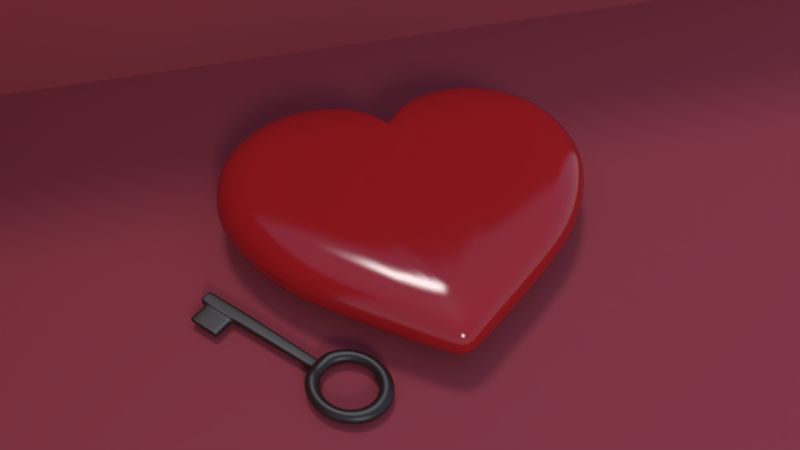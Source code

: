 # Source: hEART_and_key.blend  (saved by Blender 2.78.0; exported with 4.5.12 LTS)
import bpy
from mathutils import Matrix  # noqa: F401  (used for matrix-valued properties, if any)

bpy.ops.wm.read_factory_settings(use_empty=True)
scene = bpy.context.scene
scene.name = 'Scene'

# ---- collections
col_collection_1 = bpy.data.collections.new('Collection 1'); scene.collection.children.link(col_collection_1)

# ---- materials (node trees are filled in below, after node groups)
mat_material_002 = bpy.data.materials.new('Material.002')
mat_material_002.alpha_threshold = 0.0
mat_material_002.roughness = 0.5
mat_key = bpy.data.materials.new('Key')
mat_key.alpha_threshold = 0.0
mat_key.roughness = 0.5
mat_material_001 = bpy.data.materials.new('Material.001')
mat_material_001.alpha_threshold = 0.0
mat_material_001.roughness = 0.5

# ---- material node trees
mat_material_002.use_nodes = True; mat_material_002.node_tree.nodes.clear()
_N = mat_material_002.node_tree.nodes; _L = mat_material_002.node_tree.links
n0 = _N.new('ShaderNodeOutputMaterial'); n0.name = 'Material Output'; n0.location = (300, 300)
n1 = _N.new('ShaderNodeBsdfDiffuse'); n1.name = 'Diffuse BSDF'; n1.location = (10, 300)
n1.inputs[0].default_value = (0.2668, 0.04003, 0.04511, 1.0)
_L.new(n1.outputs[0], n0.inputs[0])
n0.is_active_output = True
mat_key.use_nodes = True; mat_key.node_tree.nodes.clear()
_N = mat_key.node_tree.nodes; _L = mat_key.node_tree.links
n0 = _N.new('ShaderNodeOutputMaterial'); n0.name = 'Material Output'; n0.location = (460, 300)
n1 = _N.new('ShaderNodeFresnel'); n1.name = 'Fresnel'; n1.location = (11, 412)
n1.inputs[0].default_value = 1.45
n2 = _N.new('ShaderNodeMixShader'); n2.name = 'Mix Shader'; n2.location = (268, 292)
n3 = _N.new('ShaderNodeBsdfAnisotropic'); n3.name = 'Glossy BSDF'; n3.location = (11, 151)
n3.distribution = 'BECKMANN'
n3.inputs[1].default_value = 0.4183
n4 = _N.new('ShaderNodeBsdfDiffuse'); n4.name = 'Diffuse BSDF'; n4.location = (10, 300)
n4.inputs[0].default_value = (0.02275, 0.01271, 0.007974, 1.0)
n4.inputs[1].default_value = 0.025
_L.new(n4.outputs[0], n2.inputs[1])
_L.new(n2.outputs[0], n0.inputs[0])
_L.new(n3.outputs[0], n2.inputs[2])
_L.new(n1.outputs[0], n2.inputs[0])
n0.is_active_output = True
mat_material_001.use_nodes = True; mat_material_001.node_tree.nodes.clear()
_N = mat_material_001.node_tree.nodes; _L = mat_material_001.node_tree.links
n0 = _N.new('ShaderNodeOutputMaterial'); n0.name = 'Material Output'; n0.location = (460, 300)
n1 = _N.new('ShaderNodeBsdfDiffuse'); n1.name = 'Diffuse BSDF'; n1.location = (10, 300)
n1.inputs[0].default_value = (0.3119, 0.008499, 0.008499, 1.0)
n1.inputs[1].default_value = 0.025
n2 = _N.new('ShaderNodeFresnel'); n2.name = 'Fresnel'; n2.location = (11, 412)
n2.inputs[0].default_value = 1.45
n3 = _N.new('ShaderNodeMixShader'); n3.name = 'Mix Shader'; n3.location = (268, 292)
n4 = _N.new('ShaderNodeBsdfAnisotropic'); n4.name = 'Glossy BSDF'; n4.location = (11, 151)
n4.distribution = 'BECKMANN'
n4.inputs[1].default_value = 0.1826
_L.new(n1.outputs[0], n3.inputs[1])
_L.new(n3.outputs[0], n0.inputs[0])
_L.new(n4.outputs[0], n3.inputs[2])
_L.new(n2.outputs[0], n3.inputs[0])
n0.is_active_output = True

# ---- world
world_world = bpy.data.worlds.new('World'); scene.world = world_world
world_world.use_nodes = True; world_world.node_tree.nodes.clear()
_N = world_world.node_tree.nodes; _L = world_world.node_tree.links
n0 = _N.new('ShaderNodeOutputWorld'); n0.name = 'World Output'; n0.location = (300, 300)
n1 = _N.new('ShaderNodeBackground'); n1.name = 'Background'; n1.location = (10, 300)
n2 = _N.new('ShaderNodeTexSky'); n2.name = 'Sky Texture'; n2.location = (-190, 300)
n2.sky_type = 'PREETHAM'
n2.sun_elevation = 1.571
_L.new(n1.outputs[0], n0.inputs[0])
_L.new(n2.outputs[0], n1.inputs[0])
n0.is_active_output = True
world_world.color = (0.05088, 0.05088, 0.05088)
world_world.use_sun_shadow = False
world_world.sun_shadow_jitter_overblur = 0.0
world_world.cycles.sampling_method = 'MANUAL'

# ---- cameras
cam_camera = bpy.data.cameras.new('Camera')
cam_camera.clip_end = 100.0
cam_camera.lens = 35.0
cam_camera.sensor_width = 32.0
cam_camera.sensor_height = 18.0
cam_camera.ortho_scale = 7.314
cam_camera.dof.focus_distance = 0.0

# ---- lights
light_sun = bpy.data.lights.new('Sun', 'SUN')
light_sun.transmission_factor = 0.0
light_sun.angle = 0.1993
light_sun.energy = 1.0
light_sun.shadow_buffer_clip_start = 0.5
light_sun.shadow_soft_size = 0.1
light_sun.shadow_cascade_max_distance = 1000.0
light_hemi = bpy.data.lights.new('Hemi', 'SUN')
light_hemi.transmission_factor = 0.0
light_hemi.angle = 0.1993
light_hemi.energy = 1.0
light_hemi.shadow_buffer_clip_start = 0.5
light_hemi.shadow_soft_size = 0.1
light_hemi.shadow_cascade_max_distance = 1000.0

# ---- meshes
me_cube_001 = bpy.data.meshes.new('Cube.001')
me_cube_001.from_pydata([(-1.0, -1.0, -1.0), (-1.0, -1.0, 1.0), (-1.0, 1.0, -1.0), (-1.0, 1.0, 1.0), (1.0, -1.0, -1.0), (1.0, 1.0, -1.0), (1.0, 1.0, 1.0)], [], [(0, 1, 3, 2), (2, 3, 6, 5), (2, 5, 4, 0)])
me_cube_001.materials.append(mat_material_002)
me_cube_001.use_remesh_preserve_volume = False
me_cube_001.use_remesh_preserve_attributes = False
me_cube_001.use_mirror_vertex_groups = False
me_cube_001.update()
me_torus = bpy.data.meshes.new('Torus')
me_torus.from_pydata([(1.276, -3.234e-10, -6.379e-19), (1.249, -4.1e-10, 0.1283), (1.174, -6.789e-10, 0.226), (1.07, -1.091e-09, 0.2676), (0.9599, -1.507e-09, 0.2375), (0.8735, -1.784e-09, 0.1394), (0.8407, -1.877e-09, 3.062e-17), (0.8735, -1.784e-09, -0.1394), (0.9599, -1.507e-09, -0.2375), (1.07, -1.091e-09, -0.2676), (1.174, -6.789e-10, -0.226), (1.249, -4.1e-10, -0.1283), (1.266, 0.1666, -6.508e-19), (1.238, 0.163, 0.1284), (1.165, 0.1533, 0.2261), (1.061, 0.1397, 0.2676), (0.9518, 0.1253, 0.2375), (0.8661, 0.114, 0.1394), (0.8335, 0.1097, 3.062e-17), (0.8661, 0.114, -0.1394), (0.9518, 0.1253, -0.2375), (1.061, 0.1397, -0.2676), (1.165, 0.1533, -0.2261), (1.238, 0.163, -0.1284), (1.235, 0.3308, -6.905e-19), (1.208, 0.3237, 0.1285), (1.136, 0.3043, 0.2263), (1.035, 0.2772, 0.2678), (0.9275, 0.2485, 0.2376), (0.8438, 0.2261, 0.1394), (0.8121, 0.2176, 3.062e-17), (0.8438, 0.2261, -0.1394), (0.9275, 0.2485, -0.2376), (1.035, 0.2772, -0.2678), (1.136, 0.3043, -0.2263), (1.208, 0.3237, -0.1285), (1.185, 0.4907, -7.884e-19), (1.159, 0.4801, 0.1289), (1.089, 0.4511, 0.2268), (0.9906, 0.4103, 0.2681), (0.8874, 0.3676, 0.2377), (0.8071, 0.3343, 0.1394), (0.7767, 0.3217, 3.062e-17), (0.8071, 0.3343, -0.1394), (0.8874, 0.3676, -0.2377), (0.9906, 0.4103, -0.2681), (1.089, 0.4511, -0.2268), (1.159, 0.4801, -0.1289), (1.115, 0.6435, -9.067e-19), (1.09, 0.6296, 0.1294), (1.024, 0.5912, 0.2275), (0.9303, 0.5371, 0.2685), (0.8321, 0.4804, 0.2378), (0.7566, 0.4368, 0.1394), (0.7281, 0.4204, 3.062e-17), (0.7566, 0.4368, -0.1394), (0.8321, 0.4804, -0.2378), (0.9303, 0.5371, -0.2685), (1.024, 0.5912, -0.2275), (1.09, 0.6296, -0.1294), (1.025, 0.7868, -1.04e-18), (1.003, 0.7696, 0.1299), (0.9411, 0.7221, 0.2283), (0.8538, 0.6551, 0.269), (0.7627, 0.5852, 0.2379), (0.6931, 0.5318, 0.1394), (0.667, 0.5118, 3.062e-17), (0.6931, 0.5318, -0.1394), (0.7627, 0.5852, -0.2379), (0.8538, 0.6551, -0.269), (0.9411, 0.7221, -0.2283), (1.003, 0.7696, -0.1299), (0.9179, 0.9179, -1.179e-18), (0.8976, 0.8976, 0.1304), (0.8414, 0.8414, 0.229), (0.7622, 0.7622, 0.2695), (0.6801, 0.6801, 0.238), (0.6178, 0.6178, 0.1394), (0.5945, 0.5945, 3.062e-17), (0.6178, 0.6178, -0.1394), (0.6801, 0.6801, -0.238), (0.7622, 0.7622, -0.2695), (0.8414, 0.8414, -0.229), (0.8976, 0.8976, -0.1304), (0.7936, 1.034, -1.313e-18), (0.7758, 1.011, 0.1309), (0.7265, 0.9467, 0.2297), (0.6571, 0.8564, 0.2699), (0.5858, 0.7634, 0.2381), (0.5319, 0.6932, 0.1394), (0.5118, 0.667, 3.062e-17), (0.5319, 0.6932, -0.1394), (0.5858, 0.7634, -0.2381), (0.6571, 0.8564, -0.2699), (0.7265, 0.9467, -0.2297), (0.7758, 1.011, -0.1309), (0.6542, 1.133, -1.43e-18), (0.6393, 1.107, 0.1314), (0.598, 1.036, 0.2302), (0.5402, 0.9357, 0.2701), (0.4814, 0.8337, 0.2382), (0.4369, 0.7567, 0.1394), (0.4204, 0.7281, 3.062e-17), (0.4369, 0.7567, -0.1394), (0.4814, 0.8337, -0.2382), (0.5402, 0.9357, -0.2701), (0.598, 1.036, -0.2302), (0.6393, 1.107, -0.1314), (0.5021, 1.212, -1.518e-18), (0.4904, 1.184, 0.1315), (0.4584, 1.107, 0.2279), (0.4141, 0.9996, 0.2662), (0.3686, 0.8898, 0.2353), (0.3344, 0.8073, 0.139), (0.3217, 0.7767, 3.062e-17), (0.3344, 0.8073, -0.1394), (0.3686, 0.8898, -0.2383), (0.4141, 0.9996, -0.2705), (0.4584, 1.107, -0.2305), (0.4904, 1.184, -0.1317), (0.3402, 1.27, -0.03061), (0.3323, 1.24, 0.07836), (0.3106, 1.159, 0.1777), (0.2803, 1.046, 0.2336), (0.2493, 0.9306, 0.2146), (0.2262, 0.844, 0.1293), (0.2176, 0.8121, -0.001868), (0.2262, 0.844, -0.1394), (0.2493, 0.9306, -0.2384), (0.2803, 1.046, -0.2708), (0.3106, 1.159, -0.2287), (0.3323, 1.24, -0.1301), (0.1719, 1.306, -0.03765), (0.1679, 1.275, 0.03215), (0.1568, 1.191, 0.1362), (0.1415, 1.075, 0.2111), (0.1258, 0.9554, 0.204), (0.1141, 0.8663, 0.1243), (0.1097, 0.8335, -0.003893), (0.1141, 0.8663, -0.1397), (0.1258, 0.9554, -0.2384), (0.1415, 1.075, -0.2712), (0.1568, 1.191, -0.2158), (0.1679, 1.275, -0.1106), (1.306e-07, 1.202, 0.1318), (1.009e-07, 1.084, 0.2087), (1.032e-07, 0.9637, 0.2037), (7.192e-08, 0.8738, 0.1239), (1.059e-07, 0.8407, -0.004099), (7.192e-08, 0.8738, -0.1397), (1.032e-07, 0.9637, -0.2384), (1.009e-07, 1.084, -0.2713), (1.306e-07, 1.202, -0.2082), (-0.1719, 1.306, -0.03765), (-0.1679, 1.275, 0.03215), (-0.1568, 1.191, 0.1362), (-0.1415, 1.075, 0.2111), (-0.1258, 0.9554, 0.204), (-0.1141, 0.8663, 0.1243), (-0.1097, 0.8335, -0.003893), (-0.1141, 0.8663, -0.1397), (-0.1258, 0.9554, -0.2384), (-0.1415, 1.075, -0.2712), (-0.1568, 1.191, -0.2158), (-0.1679, 1.275, -0.1106), (-0.3402, 1.27, -0.03061), (-0.3323, 1.24, 0.07836), (-0.3106, 1.159, 0.1777), (-0.2803, 1.046, 0.2336), (-0.2493, 0.9306, 0.2146), (-0.2262, 0.844, 0.1293), (-0.2176, 0.8121, -0.001868), (-0.2262, 0.844, -0.1394), (-0.2493, 0.9306, -0.2384), (-0.2803, 1.046, -0.2708), (-0.3106, 1.159, -0.2287), (-0.3323, 1.24, -0.1301), (-0.5021, 1.212, -1.518e-18), (-0.4904, 1.184, 0.1315), (-0.4584, 1.107, 0.2279), (-0.4141, 0.9996, 0.2662), (-0.3686, 0.8898, 0.2353), (-0.3344, 0.8073, 0.139), (-0.3217, 0.7767, 3.062e-17), (-0.3344, 0.8073, -0.1394), (-0.3686, 0.8898, -0.2383), (-0.4141, 0.9996, -0.2705), (-0.4584, 1.107, -0.2305), (-0.4904, 1.184, -0.1317), (-0.6542, 1.133, -1.43e-18), (-0.6393, 1.107, 0.1314), (-0.598, 1.036, 0.2302), (-0.5402, 0.9357, 0.2701), (-0.4814, 0.8337, 0.2382), (-0.4369, 0.7567, 0.1394), (-0.4204, 0.7281, 3.062e-17), (-0.4369, 0.7567, -0.1394), (-0.4814, 0.8337, -0.2382), (-0.5402, 0.9357, -0.2701), (-0.598, 1.036, -0.2302), (-0.6393, 1.107, -0.1314), (-0.7936, 1.034, -1.313e-18), (-0.7758, 1.011, 0.1309), (-0.7265, 0.9467, 0.2297), (-0.6571, 0.8564, 0.2699), (-0.5858, 0.7634, 0.2381), (-0.5319, 0.6932, 0.1394), (-0.5118, 0.667, 3.062e-17), (-0.5319, 0.6932, -0.1394), (-0.5858, 0.7634, -0.2381), (-0.6571, 0.8564, -0.2699), (-0.7265, 0.9467, -0.2297), (-0.7758, 1.011, -0.1309), (-0.9179, 0.9179, -1.179e-18), (-0.8976, 0.8976, 0.1304), (-0.8414, 0.8414, 0.229), (-0.7622, 0.7622, 0.2695), (-0.6801, 0.6801, 0.238), (-0.6178, 0.6178, 0.1394), (-0.5945, 0.5945, 3.062e-17), (-0.6178, 0.6178, -0.1394), (-0.6801, 0.6801, -0.238), (-0.7622, 0.7622, -0.2695), (-0.8414, 0.8414, -0.229), (-0.8976, 0.8976, -0.1304), (-1.025, 0.7868, -1.04e-18), (-1.003, 0.7696, 0.1299), (-0.9411, 0.7221, 0.2283), (-0.8538, 0.6551, 0.269), (-0.7627, 0.5852, 0.2379), (-0.6931, 0.5318, 0.1394), (-0.667, 0.5118, 3.062e-17), (-0.6931, 0.5318, -0.1394), (-0.7627, 0.5852, -0.2379), (-0.8538, 0.6551, -0.269), (-0.9411, 0.7221, -0.2283), (-1.003, 0.7696, -0.1299), (-1.115, 0.6435, -9.067e-19), (-1.09, 0.6296, 0.1294), (-1.024, 0.5912, 0.2275), (-0.9303, 0.5371, 0.2685), (-0.8321, 0.4804, 0.2378), (-0.7566, 0.4368, 0.1394), (-0.7281, 0.4204, 3.062e-17), (-0.7566, 0.4368, -0.1394), (-0.8321, 0.4804, -0.2378), (-0.9303, 0.5371, -0.2685), (-1.024, 0.5912, -0.2275), (-1.09, 0.6296, -0.1294), (-1.185, 0.4907, -7.884e-19), (-1.159, 0.4801, 0.1289), (-1.089, 0.4511, 0.2268), (-0.9906, 0.4103, 0.2681), (-0.8874, 0.3676, 0.2377), (-0.8071, 0.3343, 0.1394), (-0.7767, 0.3217, 3.062e-17), (-0.8071, 0.3343, -0.1394), (-0.8874, 0.3676, -0.2377), (-0.9906, 0.4103, -0.2681), (-1.089, 0.4511, -0.2268), (-1.159, 0.4801, -0.1289), (-1.235, 0.3308, -6.905e-19), (-1.208, 0.3237, 0.1285), (-1.136, 0.3043, 0.2263), (-1.035, 0.2772, 0.2678), (-0.9275, 0.2485, 0.2376), (-0.8438, 0.2261, 0.1394), (-0.8121, 0.2176, 3.062e-17), (-0.8438, 0.2261, -0.1394), (-0.9275, 0.2485, -0.2376), (-1.035, 0.2772, -0.2678), (-1.136, 0.3043, -0.2263), (-1.208, 0.3237, -0.1285), (-1.266, 0.1666, -6.508e-19), (-1.238, 0.163, 0.1284), (-1.165, 0.1533, 0.2261), (-1.061, 0.1397, 0.2676), (-0.9518, 0.1253, 0.2375), (-0.8661, 0.114, 0.1394), (-0.8335, 0.1097, 3.062e-17), (-0.8661, 0.114, -0.1394), (-0.9518, 0.1253, -0.2375), (-1.061, 0.1397, -0.2676), (-1.165, 0.1533, -0.2261), (-1.238, 0.163, -0.1284), (-1.276, 1.112e-07, -6.379e-19), (-1.249, 1.087e-07, 0.1283), (-1.174, 1.02e-07, 0.226), (-1.07, 9.248e-08, 0.2676), (-0.9599, 8.241e-08, 0.2375), (-0.8735, 7.458e-08, 0.1394), (-0.8407, 7.162e-08, 3.062e-17), (-0.8735, 7.458e-08, -0.1394), (-0.9599, 8.241e-08, -0.2375), (-1.07, 9.248e-08, -0.2676), (-1.174, 1.02e-07, -0.226), (-1.249, 1.087e-07, -0.1283), (-1.266, -0.1666, -6.508e-19), (-1.238, -0.163, 0.1284), (-1.165, -0.1533, 0.2261), (-1.061, -0.1397, 0.2676), (-0.9518, -0.1253, 0.2375), (-0.8661, -0.114, 0.1394), (-0.8335, -0.1097, 3.062e-17), (-0.8661, -0.114, -0.1394), (-0.9518, -0.1253, -0.2375), (-1.061, -0.1397, -0.2676), (-1.165, -0.1533, -0.2261), (-1.238, -0.163, -0.1284), (-1.235, -0.3308, -6.905e-19), (-1.208, -0.3237, 0.1285), (-1.136, -0.3043, 0.2263), (-1.035, -0.2772, 0.2678), (-0.9275, -0.2485, 0.2376), (-0.8438, -0.2261, 0.1394), (-0.8121, -0.2176, 3.062e-17), (-0.8438, -0.2261, -0.1394), (-0.9275, -0.2485, -0.2376), (-1.035, -0.2772, -0.2678), (-1.136, -0.3043, -0.2263), (-1.208, -0.3237, -0.1285), (-1.185, -0.4907, -7.884e-19), (-1.159, -0.4801, 0.1289), (-1.089, -0.4511, 0.2268), (-0.9906, -0.4103, 0.2681), (-0.8874, -0.3676, 0.2377), (-0.8071, -0.3343, 0.1394), (-0.7767, -0.3217, 3.062e-17), (-0.8071, -0.3343, -0.1394), (-0.8874, -0.3676, -0.2377), (-0.9906, -0.4103, -0.2681), (-1.089, -0.4511, -0.2268), (-1.159, -0.4801, -0.1289), (-1.115, -0.6435, -9.067e-19), (-1.09, -0.6296, 0.1294), (-1.024, -0.5912, 0.2275), (-0.9303, -0.5371, 0.2685), (-0.8321, -0.4804, 0.2378), (-0.7566, -0.4368, 0.1394), (-0.7281, -0.4204, 3.062e-17), (-0.7566, -0.4368, -0.1394), (-0.8321, -0.4804, -0.2378), (-0.9303, -0.5371, -0.2685), (-1.024, -0.5912, -0.2275), (-1.09, -0.6296, -0.1294), (-1.025, -0.7868, -1.04e-18), (-1.003, -0.7696, 0.1299), (-0.9411, -0.7221, 0.2283), (-0.8538, -0.6551, 0.269), (-0.7627, -0.5852, 0.2379), (-0.6931, -0.5318, 0.1394), (-0.667, -0.5118, 3.062e-17), (-0.6931, -0.5318, -0.1394), (-0.7627, -0.5852, -0.2379), (-0.8538, -0.6551, -0.269), (-0.9411, -0.7221, -0.2283), (-1.003, -0.7696, -0.1299), (-0.9179, -0.9179, -1.179e-18), (-0.8976, -0.8976, 0.1304), (-0.8414, -0.8414, 0.229), (-0.7622, -0.7622, 0.2695), (-0.6801, -0.6801, 0.238), (-0.6178, -0.6178, 0.1394), (-0.5945, -0.5945, 3.062e-17), (-0.6178, -0.6178, -0.1394), (-0.6801, -0.6801, -0.238), (-0.7622, -0.7622, -0.2695), (-0.8414, -0.8414, -0.229), (-0.8976, -0.8976, -0.1304), (-0.7936, -1.034, -1.313e-18), (-0.7758, -1.011, 0.1309), (-0.7265, -0.9467, 0.2297), (-0.6571, -0.8564, 0.2699), (-0.5858, -0.7634, 0.2381), (-0.5319, -0.6932, 0.1394), (-0.5118, -0.667, 3.062e-17), (-0.5319, -0.6932, -0.1394), (-0.5858, -0.7634, -0.2381), (-0.6571, -0.8564, -0.2699), (-0.7265, -0.9467, -0.2297), (-0.7758, -1.011, -0.1309), (-0.6542, -1.133, -1.43e-18), (-0.6393, -1.107, 0.1314), (-0.598, -1.036, 0.2302), (-0.5402, -0.9357, 0.2701), (-0.4814, -0.8337, 0.2382), (-0.4369, -0.7567, 0.1394), (-0.4204, -0.7281, 3.062e-17), (-0.4369, -0.7567, -0.1394), (-0.4814, -0.8337, -0.2382), (-0.5402, -0.9357, -0.2701), (-0.598, -1.036, -0.2302), (-0.6393, -1.107, -0.1314), (-0.5021, -1.212, -1.518e-18), (-0.4904, -1.184, 0.1317), (-0.4584, -1.107, 0.2305), (-0.4141, -0.9996, 0.2705), (-0.3686, -0.8898, 0.2383), (-0.3344, -0.8073, 0.1394), (-0.3217, -0.7767, 3.062e-17), (-0.3344, -0.8073, -0.1394), (-0.3686, -0.8898, -0.2383), (-0.4141, -0.9996, -0.2705), (-0.4584, -1.107, -0.2305), (-0.4904, -1.184, -0.1317), (-0.3402, -1.27, -1.577e-18), (-0.3323, -1.24, 0.1319), (-0.3106, -1.159, 0.2309), (-0.2803, -1.046, 0.2708), (-0.2493, -0.9306, 0.2384), (-0.2262, -0.844, 0.1394), (-0.2176, -0.8121, 3.062e-17), (-0.2262, -0.844, -0.1394), (-0.2493, -0.9306, -0.2384), (-0.2803, -1.046, -0.2708), (-0.3106, -1.159, -0.2309), (-0.3323, -1.24, -0.1319), (-0.1719, -1.306, -1.642e-18), (-0.1679, -1.275, 0.1322), (-0.1568, -1.191, 0.2312), (-0.1415, -1.075, 0.271), (-0.1258, -0.9554, 0.2384), (-0.1141, -0.8663, 0.1394), (-0.1097, -0.8335, 3.062e-17), (-0.1141, -0.8663, -0.1394), (-0.1258, -0.9554, -0.2384), (-0.1415, -1.075, -0.271), (-0.1568, -1.191, -0.2312), (-0.1679, -1.275, -0.1322), (6.541e-08, -1.318, -1.665e-18), (1.289e-07, -1.287, 0.1323), (1.306e-07, -1.202, 0.2313), (1.009e-07, -1.084, 0.271), (1.032e-07, -0.9637, 0.2384), (7.192e-08, -0.8738, 0.1394), (1.059e-07, -0.8407, 3.062e-17), (7.192e-08, -0.8738, -0.1394), (1.032e-07, -0.9637, -0.2384), (1.009e-07, -1.084, -0.271), (1.306e-07, -1.202, -0.2313), (1.289e-07, -1.287, -0.1323), (0.1719, -1.306, -1.642e-18), (0.1679, -1.275, 0.1322), (0.1568, -1.191, 0.2312), (0.1415, -1.075, 0.271), (0.1258, -0.9554, 0.2384), (0.1141, -0.8663, 0.1394), (0.1097, -0.8335, 3.062e-17), (0.1141, -0.8663, -0.1394), (0.1258, -0.9554, -0.2384), (0.1415, -1.075, -0.271), (0.1568, -1.191, -0.2312), (0.1679, -1.275, -0.1322), (0.3402, -1.27, -1.577e-18), (0.3323, -1.24, 0.1319), (0.3106, -1.159, 0.2309), (0.2803, -1.046, 0.2708), (0.2493, -0.9306, 0.2384), (0.2262, -0.844, 0.1394), (0.2176, -0.8121, 3.062e-17), (0.2262, -0.844, -0.1394), (0.2493, -0.9306, -0.2384), (0.2803, -1.046, -0.2708), (0.3106, -1.159, -0.2309), (0.3323, -1.24, -0.1319), (0.5021, -1.212, -1.518e-18), (0.4904, -1.184, 0.1317), (0.4584, -1.107, 0.2305), (0.4141, -0.9996, 0.2705), (0.3686, -0.8898, 0.2383), (0.3344, -0.8073, 0.1394), (0.3217, -0.7767, 3.062e-17), (0.3344, -0.8073, -0.1394), (0.3686, -0.8898, -0.2383), (0.4141, -0.9996, -0.2705), (0.4584, -1.107, -0.2305), (0.4904, -1.184, -0.1317), (0.6542, -1.133, -1.43e-18), (0.6393, -1.107, 0.1314), (0.598, -1.036, 0.2302), (0.5402, -0.9357, 0.2701), (0.4814, -0.8337, 0.2382), (0.4369, -0.7567, 0.1394), (0.4204, -0.7281, 3.062e-17), (0.4369, -0.7567, -0.1394), (0.4814, -0.8337, -0.2382), (0.5402, -0.9357, -0.2701), (0.598, -1.036, -0.2302), (0.6393, -1.107, -0.1314), (0.7936, -1.034, -1.313e-18), (0.7758, -1.011, 0.1309), (0.7265, -0.9467, 0.2297), (0.6571, -0.8564, 0.2699), (0.5858, -0.7634, 0.2381), (0.5319, -0.6932, 0.1394), (0.5118, -0.667, 3.062e-17), (0.5319, -0.6932, -0.1394), (0.5858, -0.7634, -0.2381), (0.6571, -0.8564, -0.2699), (0.7265, -0.9467, -0.2297), (0.7758, -1.011, -0.1309), (0.9179, -0.9179, -1.179e-18), (0.8976, -0.8976, 0.1304), (0.8414, -0.8414, 0.229), (0.7622, -0.7622, 0.2695), (0.6801, -0.6801, 0.238), (0.6178, -0.6178, 0.1394), (0.5945, -0.5945, 3.062e-17), (0.6178, -0.6178, -0.1394), (0.6801, -0.6801, -0.238), (0.7622, -0.7622, -0.2695), (0.8414, -0.8414, -0.229), (0.8976, -0.8976, -0.1304), (1.025, -0.7868, -1.04e-18), (1.003, -0.7696, 0.1299), (0.9411, -0.7221, 0.2283), (0.8538, -0.6551, 0.269), (0.7627, -0.5852, 0.2379), (0.6931, -0.5318, 0.1394), (0.667, -0.5118, 3.062e-17), (0.6931, -0.5318, -0.1394), (0.7627, -0.5852, -0.2379), (0.8538, -0.6551, -0.269), (0.9411, -0.7221, -0.2283), (1.003, -0.7696, -0.1299), (1.115, -0.6435, -9.067e-19), (1.09, -0.6296, 0.1294), (1.024, -0.5912, 0.2275), (0.9303, -0.5371, 0.2685), (0.8321, -0.4804, 0.2378), (0.7566, -0.4368, 0.1394), (0.7281, -0.4204, 3.062e-17), (0.7566, -0.4368, -0.1394), (0.8321, -0.4804, -0.2378), (0.9303, -0.5371, -0.2685), (1.024, -0.5912, -0.2275), (1.09, -0.6296, -0.1294), (1.185, -0.4907, -7.884e-19), (1.159, -0.4801, 0.1289), (1.089, -0.4511, 0.2268), (0.9906, -0.4103, 0.2681), (0.8874, -0.3676, 0.2377), (0.8071, -0.3343, 0.1394), (0.7767, -0.3217, 3.062e-17), (0.8071, -0.3343, -0.1394), (0.8874, -0.3676, -0.2377), (0.9906, -0.4103, -0.2681), (1.089, -0.4511, -0.2268), (1.159, -0.4801, -0.1289), (1.235, -0.3308, -6.905e-19), (1.208, -0.3237, 0.1285), (1.136, -0.3043, 0.2263), (1.035, -0.2772, 0.2678), (0.9275, -0.2485, 0.2376), (0.8438, -0.2261, 0.1394), (0.8121, -0.2176, 3.062e-17), (0.8438, -0.2261, -0.1394), (0.9275, -0.2485, -0.2376), (1.035, -0.2772, -0.2678), (1.136, -0.3043, -0.2263), (1.208, -0.3237, -0.1285), (1.266, -0.1666, -6.508e-19), (1.238, -0.163, 0.1284), (1.165, -0.1533, 0.2261), (1.061, -0.1397, 0.2676), (0.9518, -0.1253, 0.2375), (0.8661, -0.114, 0.1394), (0.8335, -0.1097, 3.062e-17), (0.8661, -0.114, -0.1394), (0.9518, -0.1253, -0.2375), (1.061, -0.1397, -0.2676), (1.165, -0.1533, -0.2261), (1.238, -0.163, -0.1284), (-0.1679, 1.275, 0.03215), (-0.1568, 1.191, 0.1107), (0.1719, 1.306, -0.03765), (0.1977, 2.183, -0.01557), (1.306e-07, 1.202, -0.2082), (-0.1568, 1.191, -0.2158), (-0.1804, 2.191, 0.1142), (0.1568, 1.191, -0.2158), (0.1679, 1.275, -0.1106), (-0.1931, 2.185, 0.04176), (-0.1679, 1.275, -0.1106), (1.306e-07, 1.202, 0.1063), (-0.1719, 1.306, -0.03765), (0.1568, 1.191, 0.1107), (0.1679, 1.275, 0.03215), (-0.1839, 1.506, 0.04055), (-0.1718, 1.511, 0.09669), (0.1883, 1.504, -0.006854), (1.417e-07, 1.51, -0.1216), (-0.1718, 1.511, -0.1215), (0.1718, 1.511, -0.1215), (0.1839, 1.506, -0.0515), (-0.1839, 1.506, -0.0515), (1.417e-07, 1.51, 0.09679), (-0.1883, 1.504, -0.006854), (0.1718, 1.511, 0.09669), (0.1839, 1.506, 0.04055), (0.2414, 4.056, -0.01622), (1.52e-07, 2.19, -0.1403), (-0.1804, 2.191, -0.1401), (-0.2202, 4.065, 0.1422), (0.1804, 2.191, -0.1401), (0.1931, 2.185, -0.06317), (-0.2358, 4.058, 0.05378), (-0.1931, 2.185, -0.06317), (1.52e-07, 2.19, 0.1143), (-0.1977, 2.183, -0.01557), (0.1804, 2.191, 0.1142), (0.1931, 2.185, 0.04176), (-0.2358, 3.617, 0.05378), (-0.2202, 3.624, 0.1422), (0.2414, 3.614, -0.01622), (0.2414, 4.442, -0.01622), (2.224e-07, 3.623, -0.1684), (-0.2202, 3.624, -0.1683), (-0.2202, 4.452, 0.1422), (0.2202, 3.624, -0.1683), (0.2358, 3.617, -0.07433), (-0.322, 4.491, 0.1081), (-0.2358, 3.617, -0.07433), (2.224e-07, 3.623, 0.1424), (-0.2414, 3.614, -0.01622), (0.2202, 3.624, 0.1422), (0.2358, 3.617, 0.05378), (0.2414, 5.381, -0.01622), (2.224e-07, 4.065, -0.1684), (-0.2202, 4.065, -0.1683), (-0.2202, 5.391, 0.1422), (0.2202, 4.065, -0.1683), (0.2358, 4.058, -0.07433), (-0.2358, 5.384, 0.05378), (-0.2358, 4.058, -0.07433), (2.224e-07, 4.065, 0.1424), (-0.2414, 4.056, -0.01622), (0.2202, 4.065, 0.1422), (0.2358, 4.058, 0.05378), (0.2241, 5.434, -0.01689), (2.224e-07, 4.451, -0.1684), (-0.2202, 4.452, -0.1683), (-0.2044, 5.443, 0.1509), (0.2202, 4.452, -0.1683), (0.2358, 4.445, -0.07433), (-0.2189, 5.436, 0.04768), (-0.322, 4.188, 0.1081), (2.224e-07, 4.451, 0.1424), (-0.3342, 4.183, 0.03889), (0.2202, 4.452, 0.1422), (0.2358, 4.445, 0.05378), (0.1714, 5.473, -0.02274), (2.224e-07, 5.39, -0.1684), (-0.2202, 5.391, -0.1683), (-0.1564, 5.48, 0.1052), (0.2202, 5.391, -0.1683), (0.2358, 5.384, -0.07433), (-0.1674, 5.475, 0.03239), (-0.2358, 5.384, -0.07433), (2.224e-07, 5.39, 0.1424), (-0.2414, 5.381, -0.01622), (0.2202, 5.391, 0.1422), (0.2358, 5.384, 0.05378), (-0.2461, 4.49, 0.1129), (1.996e-07, 5.442, -0.1537), (-0.2044, 5.443, -0.1547), (-0.2461, 4.176, 0.1129), (0.2044, 5.443, -0.1547), (0.2189, 5.436, -0.07157), (-0.2587, 4.171, 0.04111), (-0.2189, 5.436, -0.07157), (1.996e-07, 5.442, 0.1502), (-0.2241, 5.434, -0.01689), (0.2044, 5.443, 0.1509), (0.2189, 5.436, 0.04768), (6.501e-08, 5.472, -0.02024), (1.3e-07, 5.479, -0.1124), (-0.1564, 5.48, -0.1268), (1.283e-07, 5.474, 0.02998), (0.1564, 5.48, -0.1268), (0.1674, 5.475, -0.07086), (1.283e-07, 5.474, -0.06393), (-0.1674, 5.475, -0.07086), (1.3e-07, 5.479, 0.09414), (-0.1714, 5.473, -0.02274), (0.1564, 5.48, 0.1052), (0.1674, 5.475, 0.03239), (-0.2632, 4.169, -0.01569), (-0.2587, 4.171, -0.06284), (-0.2461, 4.176, -0.1391), (-0.5108, 4.491, 0.1074), (-0.5108, 4.189, 0.1074), (-0.2461, 4.49, -0.1391), (-0.523, 4.183, 0.0383), (-0.2632, 5.244, -0.01569), (-0.2587, 5.246, 0.04111), (-0.2461, 5.252, -0.1391), (-0.2587, 5.246, -0.06284), (-0.2461, 5.252, 0.1129), (-0.3386, 4.181, -0.0159), (-0.3342, 4.183, -0.06139), (-0.322, 4.188, -0.1349), (-0.6687, 4.491, 0.1069), (-0.6687, 4.189, 0.1069), (-0.322, 4.491, -0.1349), (-0.6809, 4.183, 0.03775), (-0.3386, 5.218, -0.0159), (-0.3342, 5.22, 0.03889), (-0.322, 5.226, -0.1349), (-0.3342, 5.22, -0.06139), (-0.322, 5.226, 0.1081), (-0.5274, 4.181, -0.01642), (-0.523, 4.183, -0.06185), (-0.5108, 4.189, -0.1353), (-0.885, 4.491, 0.1062), (-0.885, 4.189, 0.1062), (-0.5108, 4.491, -0.1353), (-0.8971, 4.183, 0.037), (-0.5274, 5.218, -0.01642), (-0.523, 5.22, 0.0383), (-0.5108, 5.225, -0.1353), (-0.523, 5.22, -0.06185), (-0.5108, 5.225, 0.1074), (-0.6853, 4.181, -0.01697), (-0.6809, 4.183, -0.0624), (-0.6687, 4.189, -0.1359), (-0.9502, 4.491, 0.1059), (-0.9502, 4.189, 0.1059), (-0.6687, 4.491, -0.1359), (-0.9623, 4.183, 0.03678), (-0.6853, 5.218, -0.01697), (-0.6809, 5.22, 0.03775), (-0.6687, 5.225, -0.1359), (-0.6809, 5.22, -0.0624), (-0.6687, 5.225, 0.1069), (-0.9015, 4.181, -0.01772), (-0.8971, 4.183, -0.06315), (-0.885, 4.189, -0.1366), (-0.9885, 4.505, 0.09348), (-0.9885, 4.234, 0.09348), (-0.885, 4.491, -0.1366), (-0.9998, 4.229, 0.03138), (-0.9015, 5.218, -0.01772), (-0.8971, 5.22, 0.037), (-0.885, 5.225, -0.1366), (-0.8971, 5.22, -0.06315), (-0.885, 5.225, 0.1062), (-0.9667, 4.181, -0.01794), (-0.9623, 4.183, -0.06337), (-0.9502, 4.189, -0.1368), (-0.9502, 4.491, -0.1368), (-0.9667, 5.218, -0.01794), (-0.9623, 5.22, 0.03678), (-0.9502, 5.225, -0.1368), (-0.9623, 5.22, -0.06337), (-0.9502, 5.225, 0.1059), (-1.004, 4.227, -0.01777), (-0.9998, 4.229, -0.05858), (-0.9885, 4.234, -0.1246), (-1.004, 4.499, -0.01777), (-0.9998, 4.501, 0.03138), (-0.9885, 4.505, -0.1246), (-0.9998, 4.501, -0.05858), (-1.004, 5.158, -0.01777), (-0.9998, 5.16, 0.03138), (-0.9885, 5.165, -0.1246), (-0.9998, 5.16, -0.05858), (-0.9885, 5.165, 0.09348)], [], [(0, 12, 13, 1), (1, 13, 14, 2), (2, 14, 15, 3), (3, 15, 16, 4), (4, 16, 17, 5), (5, 17, 18, 6), (6, 18, 19, 7), (7, 19, 20, 8), (8, 20, 21, 9), (9, 21, 22, 10), (10, 22, 23, 11), (0, 11, 23, 12), (12, 24, 25, 13), (13, 25, 26, 14), (14, 26, 27, 15), (15, 27, 28, 16), (16, 28, 29, 17), (17, 29, 30, 18), (18, 30, 31, 19), (19, 31, 32, 20), (20, 32, 33, 21), (21, 33, 34, 22), (22, 34, 35, 23), (23, 35, 24, 12), (24, 36, 37, 25), (25, 37, 38, 26), (26, 38, 39, 27), (27, 39, 40, 28), (28, 40, 41, 29), (29, 41, 42, 30), (30, 42, 43, 31), (31, 43, 44, 32), (32, 44, 45, 33), (33, 45, 46, 34), (34, 46, 47, 35), (35, 47, 36, 24), (36, 48, 49, 37), (37, 49, 50, 38), (38, 50, 51, 39), (39, 51, 52, 40), (40, 52, 53, 41), (41, 53, 54, 42), (42, 54, 55, 43), (43, 55, 56, 44), (44, 56, 57, 45), (45, 57, 58, 46), (46, 58, 59, 47), (47, 59, 48, 36), (48, 60, 61, 49), (49, 61, 62, 50), (50, 62, 63, 51), (51, 63, 64, 52), (52, 64, 65, 53), (53, 65, 66, 54), (54, 66, 67, 55), (55, 67, 68, 56), (56, 68, 69, 57), (57, 69, 70, 58), (58, 70, 71, 59), (59, 71, 60, 48), (60, 72, 73, 61), (61, 73, 74, 62), (62, 74, 75, 63), (63, 75, 76, 64), (64, 76, 77, 65), (65, 77, 78, 66), (66, 78, 79, 67), (67, 79, 80, 68), (68, 80, 81, 69), (69, 81, 82, 70), (70, 82, 83, 71), (71, 83, 72, 60), (72, 84, 85, 73), (73, 85, 86, 74), (74, 86, 87, 75), (75, 87, 88, 76), (76, 88, 89, 77), (77, 89, 90, 78), (78, 90, 91, 79), (79, 91, 92, 80), (80, 92, 93, 81), (81, 93, 94, 82), (82, 94, 95, 83), (83, 95, 84, 72), (84, 96, 97, 85), (85, 97, 98, 86), (86, 98, 99, 87), (87, 99, 100, 88), (88, 100, 101, 89), (89, 101, 102, 90), (90, 102, 103, 91), (91, 103, 104, 92), (92, 104, 105, 93), (93, 105, 106, 94), (94, 106, 107, 95), (95, 107, 96, 84), (96, 108, 109, 97), (97, 109, 110, 98), (98, 110, 111, 99), (99, 111, 112, 100), (100, 112, 113, 101), (101, 113, 114, 102), (102, 114, 115, 103), (103, 115, 116, 104), (104, 116, 117, 105), (105, 117, 118, 106), (106, 118, 119, 107), (107, 119, 108, 96), (108, 120, 121, 109), (109, 121, 122, 110), (110, 122, 123, 111), (111, 123, 124, 112), (112, 124, 125, 113), (113, 125, 126, 114), (114, 126, 127, 115), (115, 127, 128, 116), (116, 128, 129, 117), (117, 129, 130, 118), (118, 130, 131, 119), (119, 131, 120, 108), (120, 132, 133, 121), (121, 133, 134, 122), (122, 134, 135, 123), (123, 135, 136, 124), (124, 136, 137, 125), (125, 137, 138, 126), (126, 138, 139, 127), (127, 139, 140, 128), (128, 140, 141, 129), (129, 141, 142, 130), (130, 142, 143, 131), (131, 143, 132, 120), (154, 155, 574, 573), (142, 152, 577, 580), (134, 144, 145, 135), (135, 145, 146, 136), (136, 146, 147, 137), (137, 147, 148, 138), (138, 148, 149, 139), (139, 149, 150, 140), (140, 150, 151, 141), (141, 151, 152, 142), (143, 142, 580, 581), (163, 164, 583, 578), (144, 134, 586, 584), (132, 143, 581, 575), (144, 155, 156, 145), (145, 156, 157, 146), (146, 157, 158, 147), (147, 158, 159, 148), (148, 159, 160, 149), (149, 160, 161, 150), (150, 161, 162, 151), (151, 162, 163, 152), (153, 154, 573, 585), (152, 163, 578, 577), (153, 165, 166, 154), (154, 166, 167, 155), (155, 167, 168, 156), (156, 168, 169, 157), (157, 169, 170, 158), (158, 170, 171, 159), (159, 171, 172, 160), (160, 172, 173, 161), (161, 173, 174, 162), (162, 174, 175, 163), (163, 175, 176, 164), (164, 176, 165, 153), (165, 177, 178, 166), (166, 178, 179, 167), (167, 179, 180, 168), (168, 180, 181, 169), (169, 181, 182, 170), (170, 182, 183, 171), (171, 183, 184, 172), (172, 184, 185, 173), (173, 185, 186, 174), (174, 186, 187, 175), (175, 187, 188, 176), (176, 188, 177, 165), (177, 189, 190, 178), (178, 190, 191, 179), (179, 191, 192, 180), (180, 192, 193, 181), (181, 193, 194, 182), (182, 194, 195, 183), (183, 195, 196, 184), (184, 196, 197, 185), (185, 197, 198, 186), (186, 198, 199, 187), (187, 199, 200, 188), (188, 200, 189, 177), (189, 201, 202, 190), (190, 202, 203, 191), (191, 203, 204, 192), (192, 204, 205, 193), (193, 205, 206, 194), (194, 206, 207, 195), (195, 207, 208, 196), (196, 208, 209, 197), (197, 209, 210, 198), (198, 210, 211, 199), (199, 211, 212, 200), (200, 212, 201, 189), (201, 213, 214, 202), (202, 214, 215, 203), (203, 215, 216, 204), (204, 216, 217, 205), (205, 217, 218, 206), (206, 218, 219, 207), (207, 219, 220, 208), (208, 220, 221, 209), (209, 221, 222, 210), (210, 222, 223, 211), (211, 223, 224, 212), (212, 224, 213, 201), (213, 225, 226, 214), (214, 226, 227, 215), (215, 227, 228, 216), (216, 228, 229, 217), (217, 229, 230, 218), (218, 230, 231, 219), (219, 231, 232, 220), (220, 232, 233, 221), (221, 233, 234, 222), (222, 234, 235, 223), (223, 235, 236, 224), (224, 236, 225, 213), (225, 237, 238, 226), (226, 238, 239, 227), (227, 239, 240, 228), (228, 240, 241, 229), (229, 241, 242, 230), (230, 242, 243, 231), (231, 243, 244, 232), (232, 244, 245, 233), (233, 245, 246, 234), (234, 246, 247, 235), (235, 247, 248, 236), (236, 248, 237, 225), (237, 249, 250, 238), (238, 250, 251, 239), (239, 251, 252, 240), (240, 252, 253, 241), (241, 253, 254, 242), (242, 254, 255, 243), (243, 255, 256, 244), (244, 256, 257, 245), (245, 257, 258, 246), (246, 258, 259, 247), (247, 259, 260, 248), (248, 260, 249, 237), (249, 261, 262, 250), (250, 262, 263, 251), (251, 263, 264, 252), (252, 264, 265, 253), (253, 265, 266, 254), (254, 266, 267, 255), (255, 267, 268, 256), (256, 268, 269, 257), (257, 269, 270, 258), (258, 270, 271, 259), (259, 271, 272, 260), (260, 272, 261, 249), (261, 273, 274, 262), (262, 274, 275, 263), (263, 275, 276, 264), (264, 276, 277, 265), (265, 277, 278, 266), (266, 278, 279, 267), (267, 279, 280, 268), (268, 280, 281, 269), (269, 281, 282, 270), (270, 282, 283, 271), (271, 283, 284, 272), (272, 284, 273, 261), (273, 285, 286, 274), (274, 286, 287, 275), (275, 287, 288, 276), (276, 288, 289, 277), (277, 289, 290, 278), (278, 290, 291, 279), (279, 291, 292, 280), (280, 292, 293, 281), (281, 293, 294, 282), (282, 294, 295, 283), (283, 295, 296, 284), (284, 296, 285, 273), (285, 297, 298, 286), (286, 298, 299, 287), (287, 299, 300, 288), (288, 300, 301, 289), (289, 301, 302, 290), (290, 302, 303, 291), (291, 303, 304, 292), (292, 304, 305, 293), (293, 305, 306, 294), (294, 306, 307, 295), (295, 307, 308, 296), (296, 308, 297, 285), (297, 309, 310, 298), (298, 310, 311, 299), (299, 311, 312, 300), (300, 312, 313, 301), (301, 313, 314, 302), (302, 314, 315, 303), (303, 315, 316, 304), (304, 316, 317, 305), (305, 317, 318, 306), (306, 318, 319, 307), (307, 319, 320, 308), (308, 320, 309, 297), (309, 321, 322, 310), (310, 322, 323, 311), (311, 323, 324, 312), (312, 324, 325, 313), (313, 325, 326, 314), (314, 326, 327, 315), (315, 327, 328, 316), (316, 328, 329, 317), (317, 329, 330, 318), (318, 330, 331, 319), (319, 331, 332, 320), (320, 332, 321, 309), (321, 333, 334, 322), (322, 334, 335, 323), (323, 335, 336, 324), (324, 336, 337, 325), (325, 337, 338, 326), (326, 338, 339, 327), (327, 339, 340, 328), (328, 340, 341, 329), (329, 341, 342, 330), (330, 342, 343, 331), (331, 343, 344, 332), (332, 344, 333, 321), (333, 345, 346, 334), (334, 346, 347, 335), (335, 347, 348, 336), (336, 348, 349, 337), (337, 349, 350, 338), (338, 350, 351, 339), (339, 351, 352, 340), (340, 352, 353, 341), (341, 353, 354, 342), (342, 354, 355, 343), (343, 355, 356, 344), (344, 356, 345, 333), (345, 357, 358, 346), (346, 358, 359, 347), (347, 359, 360, 348), (348, 360, 361, 349), (349, 361, 362, 350), (350, 362, 363, 351), (351, 363, 364, 352), (352, 364, 365, 353), (353, 365, 366, 354), (354, 366, 367, 355), (355, 367, 368, 356), (356, 368, 357, 345), (357, 369, 370, 358), (358, 370, 371, 359), (359, 371, 372, 360), (360, 372, 373, 361), (361, 373, 374, 362), (362, 374, 375, 363), (363, 375, 376, 364), (364, 376, 377, 365), (365, 377, 378, 366), (366, 378, 379, 367), (367, 379, 380, 368), (368, 380, 369, 357), (369, 381, 382, 370), (370, 382, 383, 371), (371, 383, 384, 372), (372, 384, 385, 373), (373, 385, 386, 374), (374, 386, 387, 375), (375, 387, 388, 376), (376, 388, 389, 377), (377, 389, 390, 378), (378, 390, 391, 379), (379, 391, 392, 380), (380, 392, 381, 369), (381, 393, 394, 382), (382, 394, 395, 383), (383, 395, 396, 384), (384, 396, 397, 385), (385, 397, 398, 386), (386, 398, 399, 387), (387, 399, 400, 388), (388, 400, 401, 389), (389, 401, 402, 390), (390, 402, 403, 391), (391, 403, 404, 392), (392, 404, 393, 381), (393, 405, 406, 394), (394, 406, 407, 395), (395, 407, 408, 396), (396, 408, 409, 397), (397, 409, 410, 398), (398, 410, 411, 399), (399, 411, 412, 400), (400, 412, 413, 401), (401, 413, 414, 402), (402, 414, 415, 403), (403, 415, 416, 404), (404, 416, 405, 393), (405, 417, 418, 406), (406, 418, 419, 407), (407, 419, 420, 408), (408, 420, 421, 409), (409, 421, 422, 410), (410, 422, 423, 411), (411, 423, 424, 412), (412, 424, 425, 413), (413, 425, 426, 414), (414, 426, 427, 415), (415, 427, 428, 416), (416, 428, 417, 405), (417, 429, 430, 418), (418, 430, 431, 419), (419, 431, 432, 420), (420, 432, 433, 421), (421, 433, 434, 422), (422, 434, 435, 423), (423, 435, 436, 424), (424, 436, 437, 425), (425, 437, 438, 426), (426, 438, 439, 427), (427, 439, 440, 428), (428, 440, 429, 417), (429, 441, 442, 430), (430, 442, 443, 431), (431, 443, 444, 432), (432, 444, 445, 433), (433, 445, 446, 434), (434, 446, 447, 435), (435, 447, 448, 436), (436, 448, 449, 437), (437, 449, 450, 438), (438, 450, 451, 439), (439, 451, 452, 440), (440, 452, 441, 429), (441, 453, 454, 442), (442, 454, 455, 443), (443, 455, 456, 444), (444, 456, 457, 445), (445, 457, 458, 446), (446, 458, 459, 447), (447, 459, 460, 448), (448, 460, 461, 449), (449, 461, 462, 450), (450, 462, 463, 451), (451, 463, 464, 452), (452, 464, 453, 441), (453, 465, 466, 454), (454, 466, 467, 455), (455, 467, 468, 456), (456, 468, 469, 457), (457, 469, 470, 458), (458, 470, 471, 459), (459, 471, 472, 460), (460, 472, 473, 461), (461, 473, 474, 462), (462, 474, 475, 463), (463, 475, 476, 464), (464, 476, 465, 453), (465, 477, 478, 466), (466, 478, 479, 467), (467, 479, 480, 468), (468, 480, 481, 469), (469, 481, 482, 470), (470, 482, 483, 471), (471, 483, 484, 472), (472, 484, 485, 473), (473, 485, 486, 474), (474, 486, 487, 475), (475, 487, 488, 476), (476, 488, 477, 465), (477, 489, 490, 478), (478, 490, 491, 479), (479, 491, 492, 480), (480, 492, 493, 481), (481, 493, 494, 482), (482, 494, 495, 483), (483, 495, 496, 484), (484, 496, 497, 485), (485, 497, 498, 486), (486, 498, 499, 487), (487, 499, 500, 488), (488, 500, 489, 477), (489, 501, 502, 490), (490, 502, 503, 491), (491, 503, 504, 492), (492, 504, 505, 493), (493, 505, 506, 494), (494, 506, 507, 495), (495, 507, 508, 496), (496, 508, 509, 497), (497, 509, 510, 498), (498, 510, 511, 499), (499, 511, 512, 500), (500, 512, 501, 489), (501, 513, 514, 502), (502, 514, 515, 503), (503, 515, 516, 504), (504, 516, 517, 505), (505, 517, 518, 506), (506, 518, 519, 507), (507, 519, 520, 508), (508, 520, 521, 509), (509, 521, 522, 510), (510, 522, 523, 511), (511, 523, 524, 512), (512, 524, 513, 501), (513, 525, 526, 514), (514, 526, 527, 515), (515, 527, 528, 516), (516, 528, 529, 517), (517, 529, 530, 518), (518, 530, 531, 519), (519, 531, 532, 520), (520, 532, 533, 521), (521, 533, 534, 522), (522, 534, 535, 523), (523, 535, 536, 524), (524, 536, 525, 513), (525, 537, 538, 526), (526, 538, 539, 527), (527, 539, 540, 528), (528, 540, 541, 529), (529, 541, 542, 530), (530, 542, 543, 531), (531, 543, 544, 532), (532, 544, 545, 533), (533, 545, 546, 534), (534, 546, 547, 535), (535, 547, 548, 536), (536, 548, 537, 525), (537, 549, 550, 538), (538, 550, 551, 539), (539, 551, 552, 540), (540, 552, 553, 541), (541, 553, 554, 542), (542, 554, 555, 543), (543, 555, 556, 544), (544, 556, 557, 545), (545, 557, 558, 546), (546, 558, 559, 547), (547, 559, 560, 548), (548, 560, 549, 537), (549, 561, 562, 550), (550, 562, 563, 551), (551, 563, 564, 552), (552, 564, 565, 553), (553, 565, 566, 554), (554, 566, 567, 555), (555, 567, 568, 556), (556, 568, 569, 557), (557, 569, 570, 558), (558, 570, 571, 559), (559, 571, 572, 560), (560, 572, 561, 549), (561, 0, 1, 562), (562, 1, 2, 563), (563, 2, 3, 564), (564, 3, 4, 565), (565, 4, 5, 566), (566, 5, 6, 567), (567, 6, 7, 568), (568, 7, 8, 569), (569, 8, 9, 570), (570, 9, 10, 571), (571, 10, 11, 572), (572, 11, 0, 561), (581, 580, 593, 594), (575, 581, 594, 590), (574, 584, 596, 589), (583, 585, 597, 595), (573, 574, 589, 588), (580, 577, 591, 593), (586, 587, 599, 598), (587, 575, 590, 599), (164, 153, 585, 583), (133, 132, 575, 587), (134, 133, 587, 586), (155, 144, 584, 574), (589, 596, 608, 579), (595, 597, 609, 607), (588, 589, 579, 582), (593, 591, 601, 604), (598, 599, 611, 610), (599, 590, 576, 611), (591, 592, 602, 601), (597, 588, 582, 609), (584, 586, 598, 596), (578, 583, 595, 592), (585, 573, 588, 597), (577, 578, 592, 591), (607, 609, 624, 622), (582, 579, 613, 612), (604, 601, 616, 619), (610, 611, 626, 625), (611, 576, 614, 626), (601, 602, 617, 616), (609, 582, 612, 624), (602, 607, 622, 617), (590, 594, 605, 576), (594, 593, 604, 605), (596, 598, 610, 608), (592, 595, 607, 602), (622, 624, 636, 634), (612, 613, 603, 606), (619, 616, 628, 631), (625, 626, 638, 637), (626, 614, 600, 638), (616, 617, 629, 628), (624, 612, 606, 636), (617, 622, 634, 629), (579, 608, 623, 613), (576, 605, 620, 614), (605, 604, 619, 620), (608, 610, 625, 623), (641, 629, 689, 692), (606, 603, 666, 669), (631, 628, 640, 643), (637, 638, 650, 649), (638, 600, 615, 650), (628, 629, 641, 640), (633, 660, 694, 695), (658, 653, 696, 697), (613, 623, 635, 603), (614, 620, 632, 600), (620, 619, 631, 632), (623, 625, 637, 635), (636, 606, 669, 687), (643, 640, 652, 655), (649, 650, 662, 661), (650, 615, 627, 662), (640, 641, 653, 652), (618, 630, 698, 663), (629, 634, 688, 689), (647, 649, 661, 659), (603, 635, 647, 618), (600, 632, 644, 615), (632, 631, 643, 644), (635, 637, 649, 647), (633, 630, 642, 645), (655, 652, 664, 667), (661, 662, 674, 673), (662, 627, 639, 674), (652, 653, 665, 664), (660, 633, 645, 672), (653, 658, 670, 665), (659, 661, 673, 671), (653, 641, 692, 696), (618, 647, 659, 630), (615, 644, 656, 627), (644, 643, 655, 656), (645, 642, 654, 657), (667, 664, 676, 679), (673, 674, 686, 685), (674, 639, 651, 686), (664, 665, 677, 676), (672, 645, 657, 684), (665, 670, 682, 677), (671, 673, 685, 683), (658, 660, 672, 670), (630, 659, 671, 642), (627, 656, 668, 639), (656, 655, 667, 668), (651, 675, 678, 686), (686, 678, 683, 685), (679, 676, 681, 680), (680, 681, 675, 651), (675, 684, 657, 678), (678, 657, 654, 683), (676, 677, 682, 681), (681, 682, 684, 675), (670, 672, 684, 682), (642, 671, 683, 654), (639, 668, 680, 651), (668, 667, 679, 680), (692, 689, 701, 704), (688, 687, 699, 700), (697, 696, 708, 709), (687, 669, 648, 699), (694, 697, 709, 706), (666, 663, 621, 646), (663, 698, 710, 621), (696, 692, 704, 708), (634, 636, 687, 688), (630, 633, 695, 698), (660, 658, 697, 694), (603, 618, 663, 666), (704, 701, 713, 716), (700, 699, 711, 712), (709, 708, 720, 721), (699, 648, 693, 711), (706, 709, 721, 718), (646, 621, 690, 691), (621, 710, 722, 690), (708, 704, 716, 720), (695, 694, 706, 707), (689, 688, 700, 701), (669, 666, 646, 648), (698, 695, 707, 710), (721, 720, 732, 733), (711, 693, 705, 723), (718, 721, 733, 730), (691, 690, 702, 703), (690, 722, 734, 702), (720, 716, 728, 732), (722, 719, 731, 734), (693, 691, 703, 705), (707, 706, 718, 719), (701, 700, 712, 713), (648, 646, 691, 693), (710, 707, 719, 722), (733, 732, 744, 745), (723, 705, 717, 735), (730, 733, 745, 742), (703, 702, 714, 715), (702, 734, 746, 714), (732, 728, 740, 744), (705, 703, 715, 717), (734, 731, 743, 746), (712, 711, 723, 724), (716, 713, 725, 728), (719, 718, 730, 731), (713, 712, 724, 725), (742, 745, 754, 751), (715, 714, 726, 727), (714, 746, 755, 726), (744, 740, 750, 753), (717, 715, 727, 729), (746, 743, 752, 755), (737, 736, 748, 749), (743, 742, 751, 752), (724, 723, 735, 736), (728, 725, 737, 740), (731, 730, 742, 743), (725, 724, 736, 737), (751, 754, 766, 763), (727, 726, 738, 739), (726, 755, 767, 738), (753, 750, 761, 765), (729, 727, 739, 741), (755, 752, 764, 767), (749, 748, 757, 758), (752, 751, 763, 764), (735, 717, 729, 747), (745, 744, 753, 754), (736, 735, 747, 748), (740, 737, 749, 750), (757, 756, 759, 762), (741, 739, 738, 760), (756, 741, 760, 759), (758, 757, 762, 761), (760, 738, 767, 764), (759, 760, 764, 763), (761, 762, 766, 765), (762, 759, 763, 766), (747, 729, 741, 756), (754, 753, 765, 766), (748, 747, 756, 757), (750, 749, 758, 761)])
me_torus.polygons.foreach_set('use_smooth', [True] * 768)
me_torus.materials.append(mat_key)
me_torus.use_remesh_preserve_volume = False
me_torus.use_remesh_preserve_attributes = False
me_torus.use_mirror_vertex_groups = False
me_torus.update()
me_plane = bpy.data.meshes.new('Plane')
me_plane.from_pydata([(0.4064, 1.903, 0.0), (1.71, -0.1999, 0.0), (1.116, 2.703, 0.0), (2.329, 0.2001, 0.0), (1.736, 3.103, 0.0), (3.22, 0.5614, 0.0), (2.626, 3.465, 0.0), (4.2, 0.7679, 0.0), (3.607, 3.671, 0.0), (4.799, 0.7121, 0.0), (4.789, 3.675, 0.0), (5.586, 0.583, 0.0), (5.576, 3.546, 0.0), (6.412, 0.2862, 0.0), (6.402, 3.25, 0.0), (7.186, -0.1396, 0.0), (7.176, 2.824, 0.0), (7.333, -0.8065, 0.0), (8.139, 2.045, 0.0), (7.588, -1.548, 0.0), (8.787, 1.161, 0.0), (7.336, -2.275, 0.0), (9.375, -0.1247, 0.0), (6.799, -2.918, 0.0), (9.603, -1.96, 0.0), (6.461, -3.25, 0.0), (9.424, -3.254, 0.0), (6.213, -4.055, 0.0), (9.176, -4.059, 0.0), (5.888, -4.845, 0.0), (8.851, -4.849, 0.0), (5.26, -5.658, 0.0), (8.178, -6.173, 0.0), (4.438, -6.624, 0.0), (7.297, -7.406, 0.0), (3.384, -7.523, 0.0), (6.059, -8.798, 0.0), (1.0, -1.0, 0.0), (1.0, -2.425, 0.0), (1.0, -4.035, 0.0), (1.0, -5.63, 0.0), (1.0, -7.256, 0.0), (1.0, -8.82, 0.0), (1.0, -10.45, 0.0), (1.0, -12.04, 0.0), (1.0, -12.82, 0.0), (-0.4064, 1.903, 0.0), (0.0, 1.245, 0.0), (-1.71, -0.1999, 0.0), (-1.116, 2.703, 0.0), (-2.329, 0.2001, 0.0), (-1.736, 3.103, 0.0), (-3.22, 0.5614, 0.0), (-2.626, 3.465, 0.0), (-4.2, 0.7679, 0.0), (-3.607, 3.671, 0.0), (-4.799, 0.7121, 0.0), (-4.789, 3.675, 0.0), (-5.586, 0.583, 0.0), (-5.576, 3.546, 0.0), (-6.412, 0.2862, 0.0), (-6.402, 3.25, 0.0), (-7.186, -0.1396, 0.0), (-7.176, 2.824, 0.0), (-7.333, -0.8065, 0.0), (-8.139, 2.045, 0.0), (-7.588, -1.548, 0.0), (-8.787, 1.161, 0.0), (-7.336, -2.275, 0.0), (-9.375, -0.1247, 0.0), (-6.799, -2.918, 0.0), (-9.603, -1.96, 0.0), (-6.461, -3.25, 0.0), (-9.424, -3.254, 0.0), (-6.213, -4.055, 0.0), (-9.176, -4.059, 0.0), (-5.888, -4.845, 0.0), (-8.851, -4.849, 0.0), (-5.26, -5.658, 0.0), (-8.178, -6.173, 0.0), (-4.438, -6.624, 0.0), (-7.297, -7.406, 0.0), (-3.384, -7.523, 0.0), (-6.059, -8.798, 0.0), (-1.0, -1.0, 0.0), (0.0, -1.0, 0.0), (-1.0, -2.425, 0.0), (0.0, -2.425, 0.0), (-1.0, -4.035, 0.0), (0.0, -4.035, 0.0), (-1.0, -5.63, 0.0), (0.0, -5.63, 0.0), (-1.0, -7.256, 0.0), (0.0, -7.256, 0.0), (-1.0, -8.82, 0.0), (0.0, -8.82, 0.0), (-1.0, -10.45, 0.0), (0.0, -10.45, 0.0), (-1.0, -12.04, 0.0), (0.0, -12.04, 0.0), (-1.0, -12.82, 0.0), (0.0, -13.39, 0.0), (0.4064, 1.903, 4.499), (0.0, 1.245, 4.499), (1.71, -0.1999, 4.444), (1.116, 2.703, 4.499), (2.329, 0.2001, 4.444), (1.736, 3.103, 4.499), (3.22, 0.5614, 4.444), (2.626, 3.465, 4.499), (4.2, 0.7679, 4.444), (3.607, 3.671, 4.499), (4.799, 0.7121, 4.444), (4.789, 3.675, 4.499), (5.586, 0.583, 4.444), (5.576, 3.546, 4.499), (6.412, 0.2862, 4.444), (6.402, 3.25, 4.499), (7.186, -0.1396, 4.444), (7.176, 2.824, 4.499), (7.333, -0.8065, 4.444), (8.139, 2.045, 4.499), (7.588, -1.548, 4.444), (8.787, 1.161, 4.499), (7.336, -2.275, 4.444), (9.375, -0.1247, 4.499), (6.799, -2.918, 4.444), (9.603, -1.96, 4.499), (6.461, -3.25, 4.444), (9.424, -3.254, 4.499), (6.213, -4.055, 4.444), (9.176, -4.059, 4.499), (5.888, -4.845, 4.444), (8.851, -4.849, 4.499), (5.26, -5.658, 4.444), (8.178, -6.173, 4.499), (4.438, -6.624, 4.444), (7.297, -7.406, 4.499), (3.384, -7.523, 4.444), (6.059, -8.798, 4.499), (0.0, -1.0, 4.444), (1.0, -1.0, 4.444), (1.0, -12.82, 4.499), (0.0, -2.425, 4.444), (1.0, -2.425, 4.444), (0.0, -4.035, 4.444), (1.0, -4.035, 4.444), (0.0, -5.63, 4.444), (1.0, -5.63, 4.444), (0.0, -7.256, 4.444), (1.0, -7.256, 4.444), (0.0, -8.82, 4.444), (1.0, -8.82, 4.444), (0.0, -10.45, 4.444), (1.0, -10.45, 4.444), (0.0, -12.04, 4.444), (1.0, -12.04, 4.444), (0.0, -13.39, 4.29), (-0.4064, 1.903, 4.499), (-1.71, -0.1999, 4.444), (-1.116, 2.703, 4.499), (-2.329, 0.2001, 4.444), (-1.736, 3.103, 4.499), (-3.22, 0.5614, 4.444), (-2.626, 3.465, 4.499), (-4.2, 0.7679, 4.444), (-3.607, 3.671, 4.499), (-4.799, 0.7121, 4.444), (-4.789, 3.675, 4.499), (-5.586, 0.583, 4.444), (-5.576, 3.546, 4.499), (-6.412, 0.2862, 4.444), (-6.402, 3.25, 4.499), (-7.186, -0.1396, 4.444), (-7.176, 2.824, 4.499), (-7.333, -0.8065, 4.444), (-8.139, 2.045, 4.499), (-7.588, -1.548, 4.444), (-8.787, 1.161, 4.499), (-7.336, -2.275, 4.444), (-9.375, -0.1247, 4.499), (-6.799, -2.918, 4.444), (-9.603, -1.96, 4.499), (-6.461, -3.25, 4.444), (-9.424, -3.254, 4.499), (-6.213, -4.055, 4.444), (-9.176, -4.059, 4.499), (-5.888, -4.845, 4.444), (-8.851, -4.849, 4.499), (-5.26, -5.658, 4.444), (-8.178, -6.173, 4.499), (-4.438, -6.624, 4.444), (-7.297, -7.406, 4.499), (-3.384, -7.523, 4.444), (-6.059, -8.798, 4.499), (-1.0, -1.0, 4.444), (-1.0, -12.82, 4.499), (-1.0, -2.425, 4.444), (-1.0, -4.035, 4.444), (-1.0, -5.63, 4.444), (-1.0, -7.256, 4.444), (-1.0, -8.82, 4.444), (-1.0, -10.45, 4.444), (-1.0, -12.04, 4.444), (-6.464, 4.294, 1.125), (-6.918, 4.676, 2.273), (-6.633, 4.436, 3.67), (-5.696, 4.59, 3.67), (-5.941, 4.837, 2.273), (-5.551, 4.444, 1.125), (-10.26, -5.438, 1.125), (-10.98, -5.738, 2.273), (-10.53, -5.549, 3.67), (-10.92, -4.61, 3.67), (-11.38, -4.759, 2.273), (-10.64, -4.522, 1.125), (2.012, 3.781, 1.125), (2.153, 4.127, 2.273), (2.064, 3.909, 3.67), (3.124, 4.339, 3.67), (3.258, 4.575, 2.273), (3.044, 4.2, 1.125), (10.87, 0.03866, 1.125), (11.63, 0.1221, 2.273), (11.15, 0.06967, 3.67), (11.42, -2.113, 3.67), (11.91, -2.154, 2.273), (11.13, -2.088, 1.125), (8.024e-10, -15.34, 1.125), (-1.474e-09, -16.33, 2.273), (-2.53e-10, -15.71, 3.67), (-1.189, -15.03, 3.67), (-1.241, -15.62, 2.273), (-1.159, -14.67, 1.125), (-2.012, 3.781, 1.125), (-2.153, 4.127, 2.273), (-2.064, 3.909, 3.67), (-1.328, 3.434, 3.67), (-1.385, 3.631, 2.273), (-1.294, 3.317, 1.125), (-10.87, 0.03866, 1.125), (-11.63, 0.1221, 2.273), (-11.15, 0.06967, 3.67), (-10.45, 1.599, 3.67), (-10.9, 1.718, 2.273), (-10.19, 1.529, 1.125), (7.421, 3.95, 1.125), (7.942, 4.308, 2.273), (7.615, 4.083, 3.67), (8.536, 3.577, 3.67), (8.903, 3.78, 2.273), (8.319, 3.457, 1.125), (9.481, -6.973, 1.125), (10.15, -7.381, 2.273), (9.728, -7.124, 3.67), (8.679, -8.591, 3.67), (9.052, -8.911, 2.273), (8.459, -8.402, 1.125), (-7.421, 3.95, 1.125), (-7.942, 4.308, 2.273), (-7.615, 4.083, 3.67), (-9.481, -6.973, 1.125), (-10.15, -7.381, 2.273), (-9.728, -7.124, 3.67), (4.29, 4.585, 3.67), (4.474, 4.831, 2.273), (4.181, 4.439, 1.125), (11.21, -3.652, 3.67), (11.69, -3.76, 2.273), (10.93, -3.589, 1.125), (-3.044, 4.2, 1.125), (-3.258, 4.575, 2.273), (-3.124, 4.339, 3.67), (-11.13, -2.088, 1.125), (-11.91, -2.154, 2.273), (-11.42, -2.113, 3.67), (1.159, -14.67, 1.125), (1.241, -15.62, 2.273), (1.189, -15.03, 3.67), (9.681, 2.651, 3.67), (10.1, 2.814, 2.273), (9.435, 2.554, 1.125), (7.207, -10.25, 3.67), (7.517, -10.64, 2.273), (7.024, -10.02, 1.125), (-8.319, 3.457, 1.125), (-8.903, 3.78, 2.273), (-8.536, 3.577, 3.67), (-8.459, -8.402, 1.125), (-9.052, -8.911, 2.273), (-8.679, -8.591, 3.67), (5.696, 4.59, 3.67), (5.941, 4.837, 2.273), (5.551, 4.444, 1.125), (10.92, -4.61, 3.67), (11.38, -4.759, 2.273), (10.64, -4.522, 1.125), (8.024e-10, 1.627, 1.125), (-1.474e-09, 1.822, 2.273), (-2.53e-10, 1.699, 3.67), (0.4834, 2.482, 3.67), (0.5042, 2.638, 2.273), (0.4711, 2.39, 1.125), (-4.181, 4.439, 1.125), (-4.474, 4.831, 2.273), (-4.29, 4.585, 3.67), (-10.93, -3.589, 1.125), (-11.69, -3.76, 2.273), (-11.21, -3.652, 3.67), (10.45, 1.599, 3.67), (10.9, 1.718, 2.273), (10.19, 1.529, 1.125), (-9.435, 2.554, 1.125), (-10.1, 2.814, 2.273), (-9.681, 2.651, 3.67), (-7.024, -10.02, 1.125), (-7.517, -10.64, 2.273), (-7.207, -10.25, 3.67), (1.328, 3.434, 3.67), (1.385, 3.631, 2.273), (1.294, 3.317, 1.125), (6.633, 4.436, 3.67), (6.918, 4.676, 2.273), (6.464, 4.294, 1.125), (10.53, -5.549, 3.67), (10.98, -5.738, 2.273), (10.26, -5.438, 1.125), (-0.4711, 2.39, 1.125), (-0.5042, 2.638, 2.273), (-0.4834, 2.482, 3.67)], [], [(85, 47, 0, 37), (0, 2, 1, 37), (2, 4, 3, 1), (4, 6, 5, 3), (6, 8, 7, 5), (8, 10, 9, 7), (10, 12, 11, 9), (12, 14, 13, 11), (14, 16, 15, 13), (16, 18, 17, 15), (18, 20, 19, 17), (20, 22, 21, 19), (22, 24, 23, 21), (24, 26, 25, 23), (26, 28, 27, 25), (28, 30, 29, 27), (30, 32, 31, 29), (32, 34, 33, 31), (34, 36, 35, 33), (1, 3, 5, 7, 9, 11, 13, 15, 17, 19, 21, 23, 25, 27, 29, 31, 33, 35, 45, 44, 43, 42, 41, 40, 39, 38, 37), (37, 38, 87, 85), (38, 39, 89, 87), (39, 40, 91, 89), (40, 41, 93, 91), (41, 42, 95, 93), (42, 43, 97, 95), (43, 44, 99, 97), (44, 45, 101, 99), (36, 45, 35), (85, 84, 46, 47), (46, 84, 48, 49), (49, 48, 50, 51), (51, 50, 52, 53), (53, 52, 54, 55), (55, 54, 56, 57), (57, 56, 58, 59), (59, 58, 60, 61), (61, 60, 62, 63), (63, 62, 64, 65), (65, 64, 66, 67), (67, 66, 68, 69), (69, 68, 70, 71), (71, 70, 72, 73), (73, 72, 74, 75), (75, 74, 76, 77), (77, 76, 78, 79), (79, 78, 80, 81), (81, 80, 82, 83), (48, 84, 86, 88, 90, 92, 94, 96, 98, 100, 82, 80, 78, 76, 74, 72, 70, 68, 66, 64, 62, 60, 58, 56, 54, 52, 50), (84, 85, 87, 86), (86, 87, 89, 88), (88, 89, 91, 90), (90, 91, 93, 92), (92, 93, 95, 94), (94, 95, 97, 96), (96, 97, 99, 98), (98, 99, 101, 100), (83, 82, 100), (140, 141, 102, 103), (102, 141, 104, 105), (105, 104, 106, 107), (107, 106, 108, 109), (109, 108, 110, 111), (111, 110, 112, 113), (113, 112, 114, 115), (115, 114, 116, 117), (117, 116, 118, 119), (119, 118, 120, 121), (121, 120, 122, 123), (123, 122, 124, 125), (125, 124, 126, 127), (127, 126, 128, 129), (129, 128, 130, 131), (131, 130, 132, 133), (133, 132, 134, 135), (135, 134, 136, 137), (137, 136, 138, 139), (104, 141, 144, 146, 148, 150, 152, 154, 156, 142, 138, 136, 134, 132, 130, 128, 126, 124, 122, 120, 118, 116, 114, 112, 110, 108, 106), (141, 140, 143, 144), (144, 143, 145, 146), (146, 145, 147, 148), (148, 147, 149, 150), (150, 149, 151, 152), (152, 151, 153, 154), (154, 153, 155, 156), (156, 155, 157, 142), (139, 138, 142), (140, 103, 158, 195), (158, 160, 159, 195), (160, 162, 161, 159), (162, 164, 163, 161), (164, 166, 165, 163), (166, 168, 167, 165), (168, 170, 169, 167), (170, 172, 171, 169), (172, 174, 173, 171), (174, 176, 175, 173), (176, 178, 177, 175), (178, 180, 179, 177), (180, 182, 181, 179), (182, 184, 183, 181), (184, 186, 185, 183), (186, 188, 187, 185), (188, 190, 189, 187), (190, 192, 191, 189), (192, 194, 193, 191), (159, 161, 163, 165, 167, 169, 171, 173, 175, 177, 179, 181, 183, 185, 187, 189, 191, 193, 196, 203, 202, 201, 200, 199, 198, 197, 195), (195, 197, 143, 140), (197, 198, 145, 143), (198, 199, 147, 145), (199, 200, 149, 147), (200, 201, 151, 149), (201, 202, 153, 151), (202, 203, 155, 153), (203, 196, 157, 155), (194, 196, 193), (207, 206, 170, 168), (213, 212, 188, 186), (219, 218, 107, 109), (225, 224, 125, 127), (231, 230, 157, 196), (237, 236, 162, 160), (243, 242, 180, 178), (249, 248, 117, 119), (255, 254, 135, 137), (206, 260, 172, 170), (212, 263, 190, 188), (264, 219, 109, 111), (267, 225, 127, 129), (236, 272, 164, 162), (242, 275, 182, 180), (230, 278, 142, 157), (279, 249, 119, 121), (282, 255, 137, 139), (260, 287, 174, 172), (263, 290, 192, 190), (291, 264, 111, 113), (294, 267, 129, 131), (300, 299, 103, 102), (272, 305, 166, 164), (275, 308, 184, 182), (309, 279, 121, 123), (278, 282, 139, 142), (287, 314, 176, 174), (290, 317, 194, 192), (318, 300, 102, 105), (321, 291, 113, 115), (324, 294, 131, 133), (305, 207, 168, 166), (308, 213, 186, 184), (299, 329, 158, 103), (218, 318, 105, 107), (224, 309, 123, 125), (314, 243, 178, 176), (317, 231, 196, 194), (329, 237, 160, 158), (248, 321, 115, 117), (254, 324, 133, 135), (32, 30, 326, 252), (252, 326, 325, 253), (253, 325, 324, 254), (14, 12, 323, 246), (246, 323, 322, 247), (247, 322, 321, 248), (46, 49, 239, 327), (327, 239, 238, 328), (328, 238, 237, 329), (83, 100, 233, 315), (315, 233, 232, 316), (316, 232, 231, 317), (65, 67, 245, 312), (312, 245, 244, 313), (313, 244, 243, 314), (22, 20, 311, 222), (222, 311, 310, 223), (223, 310, 309, 224), (4, 2, 320, 216), (216, 320, 319, 217), (217, 319, 318, 218), (47, 46, 327, 297), (297, 327, 328, 298), (298, 328, 329, 299), (73, 75, 215, 306), (306, 215, 214, 307), (307, 214, 213, 308), (55, 57, 209, 303), (303, 209, 208, 304), (304, 208, 207, 305), (30, 28, 296, 326), (326, 296, 295, 325), (325, 295, 294, 324), (12, 10, 293, 323), (323, 293, 292, 322), (322, 292, 291, 321), (2, 0, 302, 320), (320, 302, 301, 319), (319, 301, 300, 318), (81, 83, 315, 288), (288, 315, 316, 289), (289, 316, 317, 290), (63, 65, 312, 285), (285, 312, 313, 286), (286, 313, 314, 287), (45, 36, 284, 276), (276, 284, 283, 277), (277, 283, 282, 278), (20, 18, 281, 311), (311, 281, 280, 310), (310, 280, 279, 309), (71, 73, 306, 273), (273, 306, 307, 274), (274, 307, 308, 275), (53, 55, 303, 270), (270, 303, 304, 271), (271, 304, 305, 272), (0, 47, 297, 302), (302, 297, 298, 301), (301, 298, 299, 300), (28, 26, 269, 296), (296, 269, 268, 295), (295, 268, 267, 294), (10, 8, 266, 293), (293, 266, 265, 292), (292, 265, 264, 291), (79, 81, 288, 261), (261, 288, 289, 262), (262, 289, 290, 263), (61, 63, 285, 258), (258, 285, 286, 259), (259, 286, 287, 260), (36, 34, 257, 284), (284, 257, 256, 283), (283, 256, 255, 282), (18, 16, 251, 281), (281, 251, 250, 280), (280, 250, 249, 279), (101, 45, 276, 228), (228, 276, 277, 229), (229, 277, 278, 230), (69, 71, 273, 240), (240, 273, 274, 241), (241, 274, 275, 242), (51, 53, 270, 234), (234, 270, 271, 235), (235, 271, 272, 236), (26, 24, 227, 269), (269, 227, 226, 268), (268, 226, 225, 267), (8, 6, 221, 266), (266, 221, 220, 265), (265, 220, 219, 264), (77, 79, 261, 210), (210, 261, 262, 211), (211, 262, 263, 212), (59, 61, 258, 204), (204, 258, 259, 205), (205, 259, 260, 206), (34, 32, 252, 257), (257, 252, 253, 256), (256, 253, 254, 255), (16, 14, 246, 251), (251, 246, 247, 250), (250, 247, 248, 249), (67, 69, 240, 245), (245, 240, 241, 244), (244, 241, 242, 243), (49, 51, 234, 239), (239, 234, 235, 238), (238, 235, 236, 237), (100, 101, 228, 233), (233, 228, 229, 232), (232, 229, 230, 231), (24, 22, 222, 227), (227, 222, 223, 226), (226, 223, 224, 225), (6, 4, 216, 221), (221, 216, 217, 220), (220, 217, 218, 219), (75, 77, 210, 215), (215, 210, 211, 214), (214, 211, 212, 213), (57, 59, 204, 209), (209, 204, 205, 208), (208, 205, 206, 207)])
me_plane.polygons.foreach_set('use_smooth', [True] * 284)
me_plane.materials.append(mat_material_001)
me_plane.use_remesh_preserve_volume = False
me_plane.use_remesh_preserve_attributes = False
me_plane.use_mirror_vertex_groups = False
me_plane.update()

# ---- objects
ob_sun = bpy.data.objects.new('Sun', light_sun)
ob_hemi = bpy.data.objects.new('Hemi', light_hemi)
ob_cube = bpy.data.objects.new('Cube', me_cube_001)
ob_torus = bpy.data.objects.new('Torus', me_torus)
ob_plane = bpy.data.objects.new('Plane', me_plane)
ob_camera = bpy.data.objects.new('Camera', cam_camera)

# ---- transforms, parenting, visibility, modifiers, constraints
ob_sun.location = (0.08949, 3.428, 12.45)
ob_sun.rotation_euler = (-0.3614, -7.851e-17, 1.434e-17)
ob_sun.lineart.crease_threshold = 0.0
ob_hemi.location = (-0.4998, -4.771, 3.464)
ob_hemi.rotation_euler = (1.088, 1.967e-16, 1.189e-16)
ob_hemi.scale = (1.522, 1.0, 1.0)
ob_hemi.lineart.crease_threshold = 0.0
ob_cube.location = (0.4914, 0.03219, 3.451)
ob_cube.scale = (6.82, 3.963, 3.451)
ob_cube.lineart.crease_threshold = 0.0
ob_torus.location = (-1.615, -1.763, 0.09868)
ob_torus.rotation_euler = (0.0, -0.0, 0.7044)
ob_torus.scale = (0.3134, 0.3487, 0.2526)
ob_torus.lineart.crease_threshold = 0.0
_m = ob_torus.modifiers.new('Subsurf', 'SUBSURF')
_m.uv_smooth = 'PRESERVE_CORNERS'
_m.quality = 2
_m.levels = 2
_m.show_only_control_edges = False
ob_plane.location = (-0.4853, 0.978, -9.733e-06)
ob_plane.scale = (0.1804, 0.1804, 0.1804)
ob_plane.lineart.crease_threshold = 0.0
_m = ob_plane.modifiers.new('Subsurf', 'SUBSURF')
_m.uv_smooth = 'PRESERVE_CORNERS'
_m.quality = 2
_m.levels = 2
_m.show_only_control_edges = False
ob_camera.location = (-2.32, -6.508, 7.2)
ob_camera.rotation_euler = (0.7733, -8.182e-07, -0.2491)
ob_camera.lock_rotations_4d = False
ob_camera.empty_display_type = 'ARROWS'
ob_camera.color = (0.0, 0.0, 0.0, 0.0)
ob_camera.display_type = 'WIRE'
ob_camera.lineart.crease_threshold = 0.0

# ---- collection membership
col_collection_1.objects.link(ob_sun)
col_collection_1.objects.link(ob_hemi)
col_collection_1.objects.link(ob_cube)
col_collection_1.objects.link(ob_torus)
col_collection_1.objects.link(ob_plane)
col_collection_1.objects.link(ob_camera)

# ---- scene / render settings (as saved in the file)
scene.camera = ob_camera
scene.frame_start = 1; scene.frame_end = 250; scene.frame_set(1)
scene.render.engine = 'CYCLES'
scene.render.resolution_percentage = 50
scene.render.dither_intensity = 0.0
scene.cycles.use_denoising = False
scene.cycles.samples = 128
scene.cycles.sampling_pattern = 'TABULATED_SOBOL'
scene.cycles.light_sampling_threshold = 0.0
scene.cycles.use_adaptive_sampling = False
scene.cycles.use_light_tree = False
scene.cycles.blur_glossy = 0.0
scene.cycles.sample_clamp_indirect = 0.0
scene.view_settings.view_transform = 'Standard'
bpy.context.view_layer.update()
